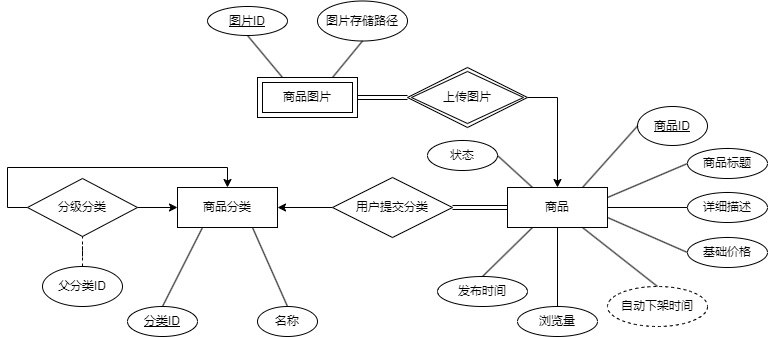

The diagram above was exported from draw.io. Its source (the exported page's mxGraphModel, read from the mxfile embedded in the PNG):
<mxGraphModel dx="1221" dy="717" grid="1" gridSize="10" guides="1" tooltips="1" connect="1" arrows="1" fold="1" page="1" pageScale="1" pageWidth="4681" pageHeight="3300" math="0" shadow="0">
  <root>
    <mxCell id="0" />
    <mxCell id="1" parent="0" />
    <mxCell id="pAFv3fwoWwUCAypewHoa-1" value="商品分类" style="whiteSpace=wrap;html=1;align=center;" parent="1" vertex="1">
      <mxGeometry x="300" y="261" width="100" height="40" as="geometry" />
    </mxCell>
    <mxCell id="pAFv3fwoWwUCAypewHoa-7" value="" style="edgeStyle=orthogonalEdgeStyle;rounded=0;orthogonalLoop=1;jettySize=auto;html=1;shape=link;" parent="1" source="pAFv3fwoWwUCAypewHoa-2" target="pAFv3fwoWwUCAypewHoa-5" edge="1">
      <mxGeometry relative="1" as="geometry" />
    </mxCell>
    <mxCell id="pAFv3fwoWwUCAypewHoa-2" value="商品" style="whiteSpace=wrap;html=1;align=center;" parent="1" vertex="1">
      <mxGeometry x="630" y="261" width="100" height="40" as="geometry" />
    </mxCell>
    <mxCell id="pAFv3fwoWwUCAypewHoa-4" value="商品图片" style="shape=ext;margin=3;double=1;whiteSpace=wrap;html=1;align=center;" parent="1" vertex="1">
      <mxGeometry x="380" y="151" width="100" height="40" as="geometry" />
    </mxCell>
    <mxCell id="pAFv3fwoWwUCAypewHoa-6" value="" style="edgeStyle=orthogonalEdgeStyle;rounded=0;orthogonalLoop=1;jettySize=auto;html=1;" parent="1" source="pAFv3fwoWwUCAypewHoa-5" target="pAFv3fwoWwUCAypewHoa-1" edge="1">
      <mxGeometry relative="1" as="geometry" />
    </mxCell>
    <mxCell id="pAFv3fwoWwUCAypewHoa-5" value="用户提交分类" style="shape=rhombus;perimeter=rhombusPerimeter;whiteSpace=wrap;html=1;align=center;" parent="1" vertex="1">
      <mxGeometry x="455" y="251" width="120" height="60" as="geometry" />
    </mxCell>
    <mxCell id="pAFv3fwoWwUCAypewHoa-9" value="" style="edgeStyle=orthogonalEdgeStyle;rounded=0;orthogonalLoop=1;jettySize=auto;html=1;shape=link;" parent="1" source="pAFv3fwoWwUCAypewHoa-8" target="pAFv3fwoWwUCAypewHoa-4" edge="1">
      <mxGeometry relative="1" as="geometry" />
    </mxCell>
    <mxCell id="pAFv3fwoWwUCAypewHoa-11" value="" style="edgeStyle=orthogonalEdgeStyle;rounded=0;orthogonalLoop=1;jettySize=auto;html=1;entryX=0.5;entryY=0;entryDx=0;entryDy=0;exitX=1;exitY=0.5;exitDx=0;exitDy=0;" parent="1" source="pAFv3fwoWwUCAypewHoa-8" target="pAFv3fwoWwUCAypewHoa-2" edge="1">
      <mxGeometry relative="1" as="geometry">
        <mxPoint x="740" y="171" as="targetPoint" />
      </mxGeometry>
    </mxCell>
    <mxCell id="pAFv3fwoWwUCAypewHoa-8" value="上传图片" style="shape=rhombus;double=1;perimeter=rhombusPerimeter;whiteSpace=wrap;html=1;align=center;" parent="1" vertex="1">
      <mxGeometry x="530" y="141" width="120" height="60" as="geometry" />
    </mxCell>
    <mxCell id="pAFv3fwoWwUCAypewHoa-15" value="" style="edgeStyle=orthogonalEdgeStyle;rounded=0;orthogonalLoop=1;jettySize=auto;html=1;" parent="1" source="pAFv3fwoWwUCAypewHoa-12" target="pAFv3fwoWwUCAypewHoa-1" edge="1">
      <mxGeometry relative="1" as="geometry" />
    </mxCell>
    <mxCell id="pAFv3fwoWwUCAypewHoa-17" value="" style="edgeStyle=orthogonalEdgeStyle;rounded=0;orthogonalLoop=1;jettySize=auto;html=1;entryX=0.5;entryY=0;entryDx=0;entryDy=0;exitX=0;exitY=0.5;exitDx=0;exitDy=0;" parent="1" source="pAFv3fwoWwUCAypewHoa-12" target="pAFv3fwoWwUCAypewHoa-1" edge="1">
      <mxGeometry relative="1" as="geometry">
        <mxPoint x="40" y="281" as="targetPoint" />
      </mxGeometry>
    </mxCell>
    <mxCell id="pAFv3fwoWwUCAypewHoa-12" value="分级分类" style="shape=rhombus;perimeter=rhombusPerimeter;whiteSpace=wrap;html=1;align=center;" parent="1" vertex="1">
      <mxGeometry x="150" y="252" width="110" height="58" as="geometry" />
    </mxCell>
    <mxCell id="pAFv3fwoWwUCAypewHoa-13" value="" style="edgeStyle=orthogonalEdgeStyle;rounded=0;orthogonalLoop=1;jettySize=auto;html=1;dashed=1;endArrow=none;endFill=0;exitX=0.5;exitY=0;exitDx=0;exitDy=0;" parent="1" source="OTL0Q4pd7Z4P938ggyPf-5" target="pAFv3fwoWwUCAypewHoa-12" edge="1">
      <mxGeometry relative="1" as="geometry">
        <mxPoint x="205" y="342" as="sourcePoint" />
      </mxGeometry>
    </mxCell>
    <mxCell id="OTL0Q4pd7Z4P938ggyPf-1" value="分类ID" style="ellipse;whiteSpace=wrap;html=1;align=center;fontStyle=4;" parent="1" vertex="1">
      <mxGeometry x="250" y="380" width="70" height="30" as="geometry" />
    </mxCell>
    <mxCell id="OTL0Q4pd7Z4P938ggyPf-2" value="" style="endArrow=none;html=1;rounded=0;exitX=0.25;exitY=1;exitDx=0;exitDy=0;entryX=0.5;entryY=0;entryDx=0;entryDy=0;" parent="1" source="pAFv3fwoWwUCAypewHoa-1" target="OTL0Q4pd7Z4P938ggyPf-1" edge="1">
      <mxGeometry relative="1" as="geometry">
        <mxPoint x="540" y="370" as="sourcePoint" />
        <mxPoint x="700" y="370" as="targetPoint" />
      </mxGeometry>
    </mxCell>
    <mxCell id="OTL0Q4pd7Z4P938ggyPf-3" value="名称" style="ellipse;whiteSpace=wrap;html=1;align=center;" parent="1" vertex="1">
      <mxGeometry x="380" y="380" width="60" height="30" as="geometry" />
    </mxCell>
    <mxCell id="OTL0Q4pd7Z4P938ggyPf-4" value="" style="endArrow=none;html=1;rounded=0;exitX=0.75;exitY=1;exitDx=0;exitDy=0;entryX=0.5;entryY=0;entryDx=0;entryDy=0;" parent="1" source="pAFv3fwoWwUCAypewHoa-1" target="OTL0Q4pd7Z4P938ggyPf-3" edge="1">
      <mxGeometry relative="1" as="geometry">
        <mxPoint x="740" y="281" as="sourcePoint" />
        <mxPoint x="820" y="256" as="targetPoint" />
      </mxGeometry>
    </mxCell>
    <mxCell id="OTL0Q4pd7Z4P938ggyPf-5" value="父分类ID" style="ellipse;whiteSpace=wrap;html=1;align=center;" parent="1" vertex="1">
      <mxGeometry x="165" y="340" width="80" height="40" as="geometry" />
    </mxCell>
    <mxCell id="OTL0Q4pd7Z4P938ggyPf-6" value="图片ID" style="ellipse;whiteSpace=wrap;html=1;align=center;fontStyle=4;" parent="1" vertex="1">
      <mxGeometry x="330" y="80" width="80" height="29" as="geometry" />
    </mxCell>
    <mxCell id="OTL0Q4pd7Z4P938ggyPf-7" value="" style="endArrow=none;html=1;rounded=0;exitX=0.5;exitY=1;exitDx=0;exitDy=0;entryX=0.25;entryY=0;entryDx=0;entryDy=0;" parent="1" source="OTL0Q4pd7Z4P938ggyPf-6" target="pAFv3fwoWwUCAypewHoa-4" edge="1">
      <mxGeometry relative="1" as="geometry">
        <mxPoint x="360" y="122" as="sourcePoint" />
        <mxPoint x="320" y="201" as="targetPoint" />
      </mxGeometry>
    </mxCell>
    <mxCell id="OTL0Q4pd7Z4P938ggyPf-8" value="图片存储路径" style="ellipse;whiteSpace=wrap;html=1;align=center;" parent="1" vertex="1">
      <mxGeometry x="440" y="74.5" width="90" height="40" as="geometry" />
    </mxCell>
    <mxCell id="OTL0Q4pd7Z4P938ggyPf-9" value="" style="endArrow=none;html=1;rounded=0;exitX=0.5;exitY=1;exitDx=0;exitDy=0;entryX=0.75;entryY=0;entryDx=0;entryDy=0;" parent="1" source="OTL0Q4pd7Z4P938ggyPf-8" target="pAFv3fwoWwUCAypewHoa-4" edge="1">
      <mxGeometry relative="1" as="geometry">
        <mxPoint x="470" y="122" as="sourcePoint" />
        <mxPoint x="430" y="201" as="targetPoint" />
      </mxGeometry>
    </mxCell>
    <mxCell id="OTL0Q4pd7Z4P938ggyPf-10" value="商品ID" style="ellipse;whiteSpace=wrap;html=1;align=center;fontStyle=4;" parent="1" vertex="1">
      <mxGeometry x="760" y="180" width="70" height="39" as="geometry" />
    </mxCell>
    <mxCell id="OTL0Q4pd7Z4P938ggyPf-11" value="" style="endArrow=none;html=1;rounded=0;exitX=0;exitY=0.5;exitDx=0;exitDy=0;entryX=0.75;entryY=0;entryDx=0;entryDy=0;" parent="1" source="OTL0Q4pd7Z4P938ggyPf-10" target="pAFv3fwoWwUCAypewHoa-2" edge="1">
      <mxGeometry relative="1" as="geometry">
        <mxPoint x="740" y="204" as="sourcePoint" />
        <mxPoint x="710" y="240" as="targetPoint" />
      </mxGeometry>
    </mxCell>
    <mxCell id="OTL0Q4pd7Z4P938ggyPf-12" value="商品标题" style="ellipse;whiteSpace=wrap;html=1;align=center;" parent="1" vertex="1">
      <mxGeometry x="810" y="222" width="80" height="30" as="geometry" />
    </mxCell>
    <mxCell id="OTL0Q4pd7Z4P938ggyPf-14" value="" style="endArrow=none;html=1;rounded=0;exitX=0;exitY=0.5;exitDx=0;exitDy=0;entryX=1;entryY=0.25;entryDx=0;entryDy=0;" parent="1" source="OTL0Q4pd7Z4P938ggyPf-12" target="pAFv3fwoWwUCAypewHoa-2" edge="1">
      <mxGeometry relative="1" as="geometry">
        <mxPoint x="770" y="210" as="sourcePoint" />
        <mxPoint x="715" y="271" as="targetPoint" />
      </mxGeometry>
    </mxCell>
    <mxCell id="OTL0Q4pd7Z4P938ggyPf-15" value="详细描述" style="ellipse;whiteSpace=wrap;html=1;align=center;" parent="1" vertex="1">
      <mxGeometry x="810" y="266" width="80" height="30" as="geometry" />
    </mxCell>
    <mxCell id="OTL0Q4pd7Z4P938ggyPf-16" value="" style="endArrow=none;html=1;rounded=0;exitX=0;exitY=0.5;exitDx=0;exitDy=0;entryX=1;entryY=0.5;entryDx=0;entryDy=0;" parent="1" source="OTL0Q4pd7Z4P938ggyPf-15" target="pAFv3fwoWwUCAypewHoa-2" edge="1">
      <mxGeometry relative="1" as="geometry">
        <mxPoint x="780" y="220" as="sourcePoint" />
        <mxPoint x="725" y="281" as="targetPoint" />
      </mxGeometry>
    </mxCell>
    <mxCell id="OTL0Q4pd7Z4P938ggyPf-17" value="基础价格" style="ellipse;whiteSpace=wrap;html=1;align=center;" parent="1" vertex="1">
      <mxGeometry x="810" y="311" width="80" height="30" as="geometry" />
    </mxCell>
    <mxCell id="OTL0Q4pd7Z4P938ggyPf-18" value="" style="endArrow=none;html=1;rounded=0;entryX=1;entryY=0.75;entryDx=0;entryDy=0;exitX=0;exitY=0.5;exitDx=0;exitDy=0;" parent="1" source="OTL0Q4pd7Z4P938ggyPf-17" target="pAFv3fwoWwUCAypewHoa-2" edge="1">
      <mxGeometry relative="1" as="geometry">
        <mxPoint x="800" y="330" as="sourcePoint" />
        <mxPoint x="735" y="291" as="targetPoint" />
      </mxGeometry>
    </mxCell>
    <mxCell id="OTL0Q4pd7Z4P938ggyPf-19" value="发布时间" style="ellipse;whiteSpace=wrap;html=1;align=center;" parent="1" vertex="1">
      <mxGeometry x="560" y="350" width="90" height="30" as="geometry" />
    </mxCell>
    <mxCell id="OTL0Q4pd7Z4P938ggyPf-20" value="" style="endArrow=none;html=1;rounded=0;exitX=0.25;exitY=1;exitDx=0;exitDy=0;entryX=0.5;entryY=0;entryDx=0;entryDy=0;" parent="1" source="pAFv3fwoWwUCAypewHoa-2" target="OTL0Q4pd7Z4P938ggyPf-19" edge="1">
      <mxGeometry relative="1" as="geometry">
        <mxPoint x="630" y="311" as="sourcePoint" />
        <mxPoint x="575" y="372" as="targetPoint" />
      </mxGeometry>
    </mxCell>
    <mxCell id="OTL0Q4pd7Z4P938ggyPf-21" value="浏览量" style="ellipse;whiteSpace=wrap;html=1;align=center;" parent="1" vertex="1">
      <mxGeometry x="640" y="380" width="80" height="30" as="geometry" />
    </mxCell>
    <mxCell id="OTL0Q4pd7Z4P938ggyPf-22" value="" style="endArrow=none;html=1;rounded=0;exitX=0.5;exitY=1;exitDx=0;exitDy=0;entryX=0.5;entryY=0;entryDx=0;entryDy=0;" parent="1" source="pAFv3fwoWwUCAypewHoa-2" target="OTL0Q4pd7Z4P938ggyPf-21" edge="1">
      <mxGeometry relative="1" as="geometry">
        <mxPoint x="705" y="310" as="sourcePoint" />
        <mxPoint x="650" y="371" as="targetPoint" />
      </mxGeometry>
    </mxCell>
    <mxCell id="OTL0Q4pd7Z4P938ggyPf-24" value="自动下架时间" style="ellipse;whiteSpace=wrap;html=1;align=center;dashed=1;" parent="1" vertex="1">
      <mxGeometry x="730" y="360" width="100" height="40" as="geometry" />
    </mxCell>
    <mxCell id="OTL0Q4pd7Z4P938ggyPf-25" value="" style="endArrow=none;html=1;rounded=0;exitX=0.75;exitY=1;exitDx=0;exitDy=0;entryX=0.5;entryY=0;entryDx=0;entryDy=0;" parent="1" source="pAFv3fwoWwUCAypewHoa-2" target="OTL0Q4pd7Z4P938ggyPf-24" edge="1">
      <mxGeometry relative="1" as="geometry">
        <mxPoint x="775" y="299" as="sourcePoint" />
        <mxPoint x="720" y="360" as="targetPoint" />
      </mxGeometry>
    </mxCell>
    <mxCell id="OTL0Q4pd7Z4P938ggyPf-26" value="状态" style="ellipse;whiteSpace=wrap;html=1;align=center;" parent="1" vertex="1">
      <mxGeometry x="550" y="214" width="70" height="30" as="geometry" />
    </mxCell>
    <mxCell id="OTL0Q4pd7Z4P938ggyPf-27" value="" style="endArrow=none;html=1;rounded=0;exitX=1;exitY=0.5;exitDx=0;exitDy=0;entryX=0.25;entryY=0;entryDx=0;entryDy=0;" parent="1" source="OTL0Q4pd7Z4P938ggyPf-26" target="pAFv3fwoWwUCAypewHoa-2" edge="1">
      <mxGeometry relative="1" as="geometry">
        <mxPoint x="650" y="222" as="sourcePoint" />
        <mxPoint x="595" y="283" as="targetPoint" />
      </mxGeometry>
    </mxCell>
  </root>
</mxGraphModel>